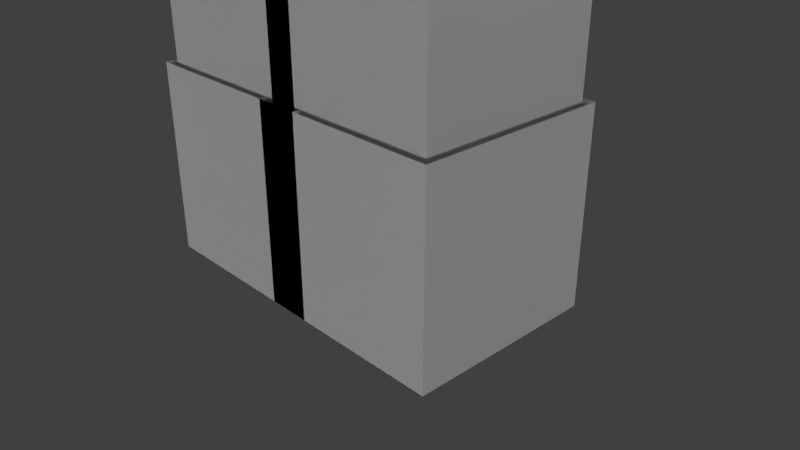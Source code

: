# Source: CharacterCubic.blend  (saved by Blender 2.79.0; exported with 4.5.12 LTS)
import bpy
from mathutils import Matrix  # noqa: F401  (used for matrix-valued properties, if any)

bpy.ops.wm.read_factory_settings(use_empty=True)
scene = bpy.context.scene
scene.name = 'Scene'

# ---- collections
col_collection_1 = bpy.data.collections.new('Collection 1'); scene.collection.children.link(col_collection_1)

# ---- materials (node trees are filled in below, after node groups)
mat_x32 = bpy.data.materials.new('x32')
mat_x32.alpha_threshold = 0.0
mat_x32.use_transparent_shadow = False
mat_x32.roughness = 0.5
mat_x32.specular_intensity = 0.0
mat_x64 = bpy.data.materials.new('x64')
mat_x64.alpha_threshold = 0.0
mat_x64.use_transparent_shadow = False
mat_x64.roughness = 0.5
mat_x64.specular_intensity = 0.0
mat_helmet = bpy.data.materials.new('Helmet')
mat_helmet.alpha_threshold = 0.0
mat_helmet.use_transparent_shadow = False
mat_helmet.roughness = 0.5
mat_helmet.specular_intensity = 0.0
mat_chestplate = bpy.data.materials.new('Chestplate')
mat_chestplate.alpha_threshold = 0.0
mat_chestplate.use_transparent_shadow = False
mat_chestplate.roughness = 0.5
mat_chestplate.specular_intensity = 0.0
mat_leggings = bpy.data.materials.new('Leggings')
mat_leggings.alpha_threshold = 0.0
mat_leggings.use_transparent_shadow = False
mat_leggings.roughness = 0.5
mat_leggings.specular_intensity = 0.0
mat_boots = bpy.data.materials.new('Boots')
mat_boots.alpha_threshold = 0.0
mat_boots.use_transparent_shadow = False
mat_boots.roughness = 0.5
mat_boots.specular_intensity = 0.0
mat_shieldright = bpy.data.materials.new('ShieldRight')
mat_shieldright.alpha_threshold = 0.0
mat_shieldright.use_transparent_shadow = False
mat_shieldright.roughness = 0.5
mat_shieldright.specular_intensity = 0.0
mat_shieldleft = bpy.data.materials.new('ShieldLeft')
mat_shieldleft.alpha_threshold = 0.0
mat_shieldleft.use_transparent_shadow = False
mat_shieldleft.roughness = 0.5
mat_shieldleft.specular_intensity = 0.0

# ---- material node trees

# ---- world
world_world = bpy.data.worlds.new('World'); scene.world = world_world
world_world.color = (0.05088, 0.05088, 0.05088)
world_world.use_sun_shadow = False
world_world.sun_shadow_jitter_overblur = 0.0
world_world.cycles.sampling_method = 'MANUAL'

# ---- cameras
cam_camera = bpy.data.cameras.new('Camera')
cam_camera.clip_end = 100.0
cam_camera.lens = 35.0
cam_camera.sensor_width = 32.0
cam_camera.sensor_height = 18.0
cam_camera.ortho_scale = 7.314
cam_camera.dof.focus_distance = 0.0
cam_camera.dof.aperture_fstop = 128.0

# ---- lights
light_lamp_005 = bpy.data.lights.new('Lamp.005', 'SUN')
light_lamp_005.transmission_factor = 0.0
light_lamp_005.cutoff_distance = 30.0
light_lamp_005.angle = 0.1993
light_lamp_005.energy = 0.62
light_lamp_005.shadow_buffer_clip_start = 1.001
light_lamp_005.shadow_soft_size = 0.1
light_lamp_005.shadow_cascade_max_distance = 1000.0
light_lamp_004 = bpy.data.lights.new('Lamp.004', 'SUN')
light_lamp_004.transmission_factor = 0.0
light_lamp_004.cutoff_distance = 30.0
light_lamp_004.angle = 0.1993
light_lamp_004.energy = 0.76
light_lamp_004.shadow_buffer_clip_start = 1.001
light_lamp_004.shadow_soft_size = 0.1
light_lamp_004.shadow_cascade_max_distance = 1000.0
light_lamp_003 = bpy.data.lights.new('Lamp.003', 'SUN')
light_lamp_003.transmission_factor = 0.0
light_lamp_003.cutoff_distance = 30.0
light_lamp_003.angle = 0.1993
light_lamp_003.energy = 0.46
light_lamp_003.shadow_buffer_clip_start = 1.001
light_lamp_003.shadow_soft_size = 0.1
light_lamp_003.shadow_cascade_max_distance = 1000.0
light_lamp_002 = bpy.data.lights.new('Lamp.002', 'SUN')
light_lamp_002.transmission_factor = 0.0
light_lamp_002.cutoff_distance = 30.0
light_lamp_002.angle = 0.1993
light_lamp_002.energy = 0.49
light_lamp_002.shadow_buffer_clip_start = 1.001
light_lamp_002.shadow_soft_size = 0.1
light_lamp_002.shadow_cascade_max_distance = 1000.0
light_lamp_001 = bpy.data.lights.new('Lamp.001', 'SUN')
light_lamp_001.transmission_factor = 0.0
light_lamp_001.cutoff_distance = 30.0
light_lamp_001.angle = 0.1993
light_lamp_001.energy = 1.0
light_lamp_001.shadow_buffer_clip_start = 1.001
light_lamp_001.shadow_soft_size = 0.1
light_lamp_001.shadow_cascade_max_distance = 1000.0
light_lamp = bpy.data.lights.new('Lamp', 'SUN')
light_lamp.transmission_factor = 0.0
light_lamp.cutoff_distance = 30.0
light_lamp.angle = 0.1993
light_lamp.energy = 1.0
light_lamp.shadow_buffer_clip_start = 1.001
light_lamp.shadow_soft_size = 0.1
light_lamp.shadow_cascade_max_distance = 1000.0

# ---- meshes
me_cube_001 = bpy.data.meshes.new('Cube.001')
me_cube_001.from_pydata([(-2.0, -1.0, 0.0), (-2.0, -1.0, 6.0), (-2.0, 1.0, 0.0), (-2.0, 1.0, 6.0), (0.0, -1.0, 0.0), (0.0, -1.0, 6.0), (0.0, 1.0, 0.0), (0.0, 1.0, 6.0), (0.0, -1.0, 0.0), (0.0, -1.0, 6.0), (0.0, 1.0, 0.0), (0.0, 1.0, 6.0), (2.0, -1.0, 0.0), (2.0, -1.0, 6.0), (2.0, 1.0, 0.0), (2.0, 1.0, 6.0), (-2.0, -1.0, 6.0), (-2.0, -1.0, 12.0), (-2.0, 1.0, 6.0), (-2.0, 1.0, 12.0), (2.0, -1.0, 6.0), (2.0, -1.0, 12.0), (2.0, 1.0, 6.0), (2.0, 1.0, 12.0), (2.0, -1.0, 6.0), (2.0, -1.0, 12.0), (2.0, 1.0, 6.0), (2.0, 1.0, 12.0), (4.0, -1.0, 6.0), (4.0, -1.0, 12.0), (4.0, 1.0, 6.0), (4.0, 1.0, 12.0), (2.0, 2.0, 16.0), (2.0, 2.0, 12.0), (2.0, -2.0, 16.0), (2.0, -2.0, 12.0), (-2.0, 2.0, 16.0), (-2.0, 2.0, 12.0), (-2.0, -2.0, 16.0), (-2.0, -2.0, 12.0), (-4.0, -1.0, 6.0), (-4.0, -1.0, 12.0), (-4.0, 1.0, 6.0), (-4.0, 1.0, 12.0), (-2.0, -1.0, 6.0), (-2.0, -1.0, 12.0), (-2.0, 1.0, 6.0), (-2.0, 1.0, 12.0), (-2.1, -1.1, -0.1), (-2.1, -1.1, 6.1), (-2.1, 1.1, -0.1), (-2.1, 1.1, 6.1), (0.1, -1.1, -0.1), (0.1, -1.1, 6.1), (0.1, 1.1, -0.1), (0.1, 1.1, 6.1), (-0.1, -1.1, -0.1), (-0.1, -1.1, 6.1), (-0.1, 1.1, -0.1), (-0.1, 1.1, 6.1), (2.1, -1.1, -0.1), (2.1, -1.1, 6.1), (2.1, 1.1, -0.1), (2.1, 1.1, 6.1), (1.9, -1.1, 5.9), (1.9, -1.1, 12.1), (1.9, 1.1, 5.9), (1.9, 1.1, 12.1), (4.1, -1.1, 5.9), (4.1, -1.1, 12.1), (4.1, 1.1, 5.9), (4.1, 1.1, 12.1), (-4.1, -1.1, 5.9), (-4.1, -1.1, 12.1), (-4.1, 1.1, 5.9), (-4.1, 1.1, 12.1), (-1.9, -1.1, 5.9), (-1.9, -1.1, 12.1), (-1.9, 1.1, 5.9), (-1.9, 1.1, 12.1), (-2.1, -1.1, 5.9), (-2.1, -1.1, 12.1), (-2.1, 1.1, 5.9), (-2.1, 1.1, 12.1), (2.1, -1.1, 5.9), (2.1, -1.1, 12.1), (2.1, 1.1, 5.9), (2.1, 1.1, 12.1), (2.1, 2.1, 16.1), (2.1, 2.1, 11.9), (2.1, -2.1, 16.1), (2.1, -2.1, 11.9), (-2.1, 2.1, 16.1), (-2.1, 2.1, 11.9), (-2.1, -2.1, 16.1), (-2.1, -2.1, 11.9), (2.0, -1.0, 8.0), (2.0, -1.0, 10.0), (2.0, 1.0, 10.0), (2.0, 1.0, 8.0), (4.0, 1.0, 10.0), (4.0, 1.0, 8.0), (4.0, -1.0, 10.0), (4.0, -1.0, 8.0), (-2.0, -1.0, 9.0), (-2.0, 1.0, 9.0), (2.0, 1.0, 9.0), (2.0, -1.0, 9.0), (-4.0, -1.0, 8.0), (-4.0, -1.0, 10.0), (-4.0, 1.0, 10.0), (-4.0, 1.0, 8.0), (-2.0, 1.0, 10.0), (-2.0, 1.0, 8.0), (-2.0, -1.0, 10.0), (-2.0, -1.0, 8.0), (2.0, -1.0, 9.0), (2.0, 1.0, 9.0), (4.0, 1.0, 9.0), (4.0, -1.0, 9.0), (-4.0, -1.0, 9.0), (-4.0, 1.0, 9.0), (-2.0, 1.0, 9.0), (-2.0, -1.0, 9.0), (0.0, -1.0, 2.0), (0.0, -1.0, 4.0), (0.0, 1.0, 4.0), (0.0, 1.0, 2.0), (2.0, 1.0, 4.0), (2.0, 1.0, 2.0), (2.0, -1.0, 4.0), (2.0, -1.0, 2.0), (0.0, -1.0, 3.0), (0.0, 1.0, 3.0), (2.0, 1.0, 3.0), (2.0, -1.0, 3.0), (-2.0, -1.0, 2.0), (-2.0, -1.0, 4.0), (-2.0, 1.0, 4.0), (-2.0, 1.0, 2.0), (0.0, 1.0, 4.0), (0.0, 1.0, 2.0), (0.0, -1.0, 4.0), (0.0, -1.0, 2.0), (-2.0, -1.0, 3.0), (-2.0, 1.0, 3.0), (0.0, 1.0, 3.0), (0.0, -1.0, 3.0), (0.0, -1.0, 3.0), (0.0, 1.0, 3.0), (-2.0, 1.0, 3.0), (-2.0, -1.0, 3.0), (0.0, -1.0, 2.0), (0.0, -1.0, 4.0), (0.0, 1.0, 2.0), (0.0, 1.0, 4.0), (0.0, -1.0, 0.0), (0.0, -1.0, 6.0), (0.0, 1.0, 0.0), (0.0, 1.0, 6.0), (2.0, -1.0, 0.0), (2.0, -1.0, 6.0), (2.0, 1.0, 0.0), (2.0, 1.0, 6.0), (-2.0, -1.0, 6.0), (-2.0, -1.0, 12.0), (-2.0, 1.0, 6.0), (-2.0, 1.0, 12.0), (2.0, -1.0, 6.0), (2.0, -1.0, 12.0), (2.0, 1.0, 6.0), (2.0, 1.0, 12.0), (2.0, -1.0, 6.0), (2.0, -1.0, 12.0), (2.0, 1.0, 6.0), (2.0, 1.0, 12.0), (4.0, -1.0, 6.0), (4.0, -1.0, 12.0), (4.0, 1.0, 6.0), (4.0, 1.0, 12.0), (2.0, 2.0, 16.0), (2.0, 2.0, 12.0), (2.0, -2.0, 16.0), (2.0, -2.0, 12.0), (-2.0, 2.0, 16.0), (-2.0, 2.0, 12.0), (-2.0, -2.0, 16.0), (-2.0, -2.0, 12.0), (-4.0, -1.0, 6.0), (-4.0, -1.0, 12.0), (-4.0, 1.0, 6.0), (-4.0, 1.0, 12.0), (-2.0, -1.0, 6.0), (-2.0, -1.0, 12.0), (-2.0, 1.0, 6.0), (-2.0, 1.0, 12.0), (2.1, 2.1, 16.1), (2.1, 2.1, 11.9), (2.1, -2.1, 16.1), (2.1, -2.1, 11.9), (-2.1, 2.1, 16.1), (-2.1, 2.1, 11.9), (-2.1, -2.1, 16.1), (-2.1, -2.1, 11.9), (2.0, -1.0, 8.0), (2.0, -1.0, 10.0), (2.0, 1.0, 10.0), (2.0, 1.0, 8.0), (4.0, 1.0, 10.0), (4.0, 1.0, 8.0), (4.0, -1.0, 10.0), (4.0, -1.0, 8.0), (-2.0, -1.0, 9.0), (-2.0, 1.0, 9.0), (2.0, 1.0, 9.0), (2.0, -1.0, 9.0), (-4.0, -1.0, 8.0), (-4.0, -1.0, 10.0), (-4.0, 1.0, 10.0), (-4.0, 1.0, 8.0), (-2.0, 1.0, 10.0), (-2.0, 1.0, 8.0), (-2.0, -1.0, 10.0), (-2.0, -1.0, 8.0), (2.0, -1.0, 9.0), (2.0, 1.0, 9.0), (4.0, 1.0, 9.0), (4.0, -1.0, 9.0), (-4.0, -1.0, 9.0), (-4.0, 1.0, 9.0), (-2.0, 1.0, 9.0), (-2.0, -1.0, 9.0), (0.0, -1.0, 2.0), (0.0, -1.0, 4.0), (0.0, 1.0, 4.0), (0.0, 1.0, 2.0), (2.0, 1.0, 4.0), (2.0, 1.0, 2.0), (2.0, -1.0, 4.0), (2.0, -1.0, 2.0), (0.0, -1.0, 3.0), (0.0, 1.0, 3.0), (2.0, 1.0, 3.0), (2.0, -1.0, 3.0), (-2.0, 1.0, 2.0), (-2.0, 1.0, 4.0), (-2.0, -1.0, 4.0), (-2.0, -1.0, 2.0), (0.0, 1.0, 6.0), (0.0, 1.0, 0.0), (0.0, -1.0, 6.0), (0.0, -1.0, 0.0), (-2.0, 1.0, 6.0), (-2.0, 1.0, 0.0), (-2.0, -1.0, 6.0), (-2.0, -1.0, 0.0), (0.2, 1.2, 6.2), (0.2, 1.2, -0.2), (0.2, -1.2, 6.2), (0.2, -1.2, -0.2), (-2.2, 1.2, 6.2), (-2.2, 1.2, -0.2), (-2.2, -1.2, 6.2), (-2.2, -1.2, -0.2), (-0.2, -1.2, -0.2), (-0.2, -1.2, 6.2), (-0.2, 1.2, -0.2), (-0.2, 1.2, 6.2), (2.2, -1.2, -0.2), (2.2, -1.2, 6.2), (2.2, 1.2, -0.2), (2.2, 1.2, 6.2), (1.8, -1.2, 5.8), (1.8, -1.2, 12.2), (1.8, 1.2, 5.8), (1.8, 1.2, 12.2), (4.2, -1.2, 5.8), (4.2, -1.2, 12.2), (4.2, 1.2, 5.8), (4.2, 1.2, 12.2), (-1.8, 1.2, 12.2), (-1.8, 1.2, 5.8), (-1.8, -1.2, 12.2), (-1.8, -1.2, 5.8), (-4.2, 1.2, 12.2), (-4.2, 1.2, 5.8), (-4.2, -1.2, 12.2), (-4.2, -1.2, 5.8), (-2.2, -1.2, 5.8), (-2.2, -1.2, 12.2), (-2.2, 1.2, 5.8), (-2.2, 1.2, 12.2), (2.2, -1.2, 5.8), (2.2, -1.2, 12.2), (2.2, 1.2, 5.8), (2.2, 1.2, 12.2), (2.2, 2.2, 16.2), (2.2, 2.2, 11.8), (2.2, -2.2, 16.2), (2.2, -2.2, 11.8), (-2.2, 2.2, 16.2), (-2.2, 2.2, 11.8), (-2.2, -2.2, 16.2), (-2.2, -2.2, 11.8), (-2.1, -1.1, 9.0), (-2.1, 1.1, 9.0), (2.1, 1.1, 9.0), (2.1, -1.1, 9.0), (-2.2, -1.2, 9.0), (-2.2, 1.2, 9.0), (2.2, 1.2, 9.0), (2.2, -1.2, 9.0), (-4.1, -1.1, 7.967), (-4.1, -1.1, 10.03), (-4.1, 1.1, 10.03), (-4.1, 1.1, 7.967), (-1.9, 1.1, 10.03), (-1.9, 1.1, 7.967), (-1.9, -1.1, 10.03), (-1.9, -1.1, 7.967), (-4.1, -1.1, 9.0), (-4.1, 1.1, 9.0), (-1.9, 1.1, 9.0), (-1.9, -1.1, 9.0), (1.9, -1.1, 7.967), (1.9, -1.1, 10.03), (1.9, 1.1, 10.03), (1.9, 1.1, 7.967), (4.1, 1.1, 10.03), (4.1, 1.1, 7.967), (4.1, -1.1, 10.03), (4.1, -1.1, 7.967), (1.9, -1.1, 9.0), (1.9, 1.1, 9.0), (4.1, 1.1, 9.0), (4.1, -1.1, 9.0), (-2.1, -1.1, 1.967), (-2.1, -1.1, 4.033), (-2.1, 1.1, 4.033), (-2.1, 1.1, 1.967), (0.1, 1.1, 4.033), (0.1, 1.1, 1.967), (0.1, -1.1, 4.033), (0.1, -1.1, 1.967), (-2.1, -1.1, 3.0), (-2.1, 1.1, 3.0), (0.1, 1.1, 3.0), (0.1, -1.1, 3.0), (-0.1, -1.1, 1.967), (-0.1, -1.1, 4.033), (-0.1, 1.1, 4.033), (-0.1, 1.1, 1.967), (2.1, 1.1, 4.033), (2.1, 1.1, 1.967), (2.1, -1.1, 4.033), (2.1, -1.1, 1.967), (-0.1, -1.1, 3.0), (-0.1, 1.1, 3.0), (2.1, 1.1, 3.0), (2.1, -1.1, 3.0), (-1.8, -1.2, 10.07), (-1.8, -1.2, 7.933), (-1.8, 1.2, 10.07), (-1.8, 1.2, 7.933), (-4.2, 1.2, 10.07), (-4.2, 1.2, 7.933), (-4.2, -1.2, 7.933), (-4.2, -1.2, 10.07), (-1.8, -1.2, 9.0), (-1.8, 1.2, 9.0), (-4.2, 1.2, 9.0), (-4.2, -1.2, 9.0), (1.8, -1.2, 7.933), (1.8, -1.2, 10.07), (1.8, 1.2, 10.07), (1.8, 1.2, 7.933), (4.2, 1.2, 10.07), (4.2, 1.2, 7.933), (4.2, -1.2, 10.07), (4.2, -1.2, 7.933), (1.8, -1.2, 9.0), (1.8, 1.2, 9.0), (4.2, 1.2, 9.0), (4.2, -1.2, 9.0), (-0.2, -1.2, 1.933), (-0.2, -1.2, 4.067), (-0.2, 1.2, 4.067), (-0.2, 1.2, 1.933), (2.2, 1.2, 4.067), (2.2, 1.2, 1.933), (2.2, -1.2, 4.067), (2.2, -1.2, 1.933), (0.2, -1.2, 4.067), (0.2, -1.2, 1.933), (0.2, 1.2, 4.067), (0.2, 1.2, 1.933), (-2.2, 1.2, 4.067), (-2.2, 1.2, 1.933), (-2.2, -1.2, 1.933), (-2.2, -1.2, 4.067), (0.2, -1.2, 3.0), (0.2, 1.2, 3.0), (-2.2, 1.2, 3.0), (-2.2, -1.2, 3.0), (-0.2, -1.2, 3.0), (-0.2, 1.2, 3.0), (2.2, 1.2, 3.0), (2.2, -1.2, 3.0), (0.3, 1.3, -0.3), (0.3, -1.3, -0.3), (-2.3, 1.3, -0.3), (-2.3, -1.3, -0.3), (-0.3, -1.3, -0.3), (-0.3, 1.3, -0.3), (2.3, -1.3, -0.3), (2.3, 1.3, -0.3), (-0.3, -1.3, 2.3), (-0.3, 1.3, 2.3), (2.3, 1.3, 2.3), (2.3, -1.3, 2.3), (0.3, -1.3, 2.3), (0.3, 1.3, 2.3), (-2.3, 1.3, 2.3), (-2.3, -1.3, 2.3)], [], [(137, 1, 3, 138), (138, 3, 7, 140), (140, 7, 5, 142), (142, 5, 1, 137), (2, 6, 4, 0), (7, 3, 1, 5), (125, 9, 11, 126), (126, 11, 15, 128), (128, 15, 13, 130), (130, 13, 9, 125), (10, 14, 12, 8), (15, 11, 9, 13), (104, 17, 19, 105), (105, 19, 23, 106), (106, 23, 21, 107), (107, 21, 17, 104), (18, 22, 20, 16), (23, 19, 17, 21), (97, 25, 27, 98), (98, 27, 31, 100), (100, 31, 29, 102), (102, 29, 25, 97), (26, 30, 28, 24), (31, 27, 25, 29), (32, 36, 38, 34), (37, 33, 35, 39), (35, 34, 38, 39), (33, 32, 34, 35), (37, 36, 32, 33), (39, 38, 36, 37), (109, 41, 43, 110), (110, 43, 47, 112), (112, 47, 45, 114), (114, 45, 41, 109), (42, 46, 44, 40), (47, 43, 41, 45), (337, 49, 51, 338), (338, 51, 55, 340), (340, 55, 53, 342), (342, 53, 49, 337), (50, 54, 52, 48), (55, 51, 49, 53), (349, 57, 59, 350), (350, 59, 63, 352), (352, 63, 61, 354), (354, 61, 57, 349), (58, 62, 60, 56), (63, 59, 57, 61), (325, 65, 67, 326), (326, 67, 71, 328), (328, 71, 69, 330), (330, 69, 65, 325), (66, 70, 68, 64), (71, 67, 65, 69), (313, 73, 75, 314), (314, 75, 79, 316), (316, 79, 77, 318), (318, 77, 73, 313), (74, 78, 76, 72), (79, 75, 73, 77), (304, 81, 83, 305), (305, 83, 87, 306), (306, 87, 85, 307), (307, 85, 81, 304), (82, 86, 84, 80), (87, 83, 81, 85), (88, 92, 94, 90), (93, 89, 91, 95), (91, 90, 94, 95), (89, 88, 90, 91), (93, 92, 88, 89), (95, 94, 92, 93), (28, 103, 96, 24), (119, 102, 97, 116), (30, 101, 103, 28), (118, 100, 102, 119), (26, 99, 101, 30), (117, 98, 100, 118), (24, 96, 99, 26), (116, 97, 98, 117), (20, 107, 104, 16), (22, 106, 107, 20), (18, 105, 106, 22), (16, 104, 105, 18), (44, 115, 108, 40), (123, 114, 109, 120), (46, 113, 115, 44), (122, 112, 114, 123), (42, 111, 113, 46), (121, 110, 112, 122), (40, 108, 111, 42), (120, 109, 110, 121), (96, 116, 117, 99), (99, 117, 118, 101), (101, 118, 119, 103), (103, 119, 116, 96), (108, 120, 121, 111), (111, 121, 122, 113), (113, 122, 123, 115), (115, 123, 120, 108), (12, 131, 124, 8), (135, 130, 125, 132), (14, 129, 131, 12), (134, 128, 130, 135), (10, 127, 129, 14), (133, 126, 128, 134), (8, 124, 127, 10), (132, 125, 126, 133), (124, 132, 133, 127), (127, 133, 134, 129), (129, 134, 135, 131), (131, 135, 132, 124), (4, 143, 136, 0), (147, 142, 137, 144), (6, 141, 143, 4), (146, 140, 142, 147), (2, 139, 141, 6), (145, 138, 140, 146), (0, 136, 139, 2), (144, 137, 138, 145), (136, 144, 145, 139), (139, 145, 146, 141), (141, 146, 147, 143), (143, 147, 144, 136), (152, 148, 151, 247), (154, 149, 148, 152), (244, 150, 149, 154), (247, 151, 150, 244), (151, 246, 245, 150), (255, 247, 244, 253), (233, 157, 159, 234), (234, 159, 163, 236), (236, 163, 161, 238), (238, 161, 157, 233), (158, 162, 160, 156), (163, 159, 157, 161), (212, 165, 167, 213), (213, 167, 171, 214), (214, 171, 169, 215), (215, 169, 165, 212), (166, 170, 168, 164), (171, 167, 165, 169), (205, 173, 175, 206), (206, 175, 179, 208), (208, 179, 177, 210), (210, 177, 173, 205), (174, 178, 176, 172), (179, 175, 173, 177), (180, 184, 186, 182), (185, 181, 183, 187), (183, 182, 186, 187), (181, 180, 182, 183), (185, 184, 180, 181), (187, 186, 184, 185), (217, 189, 191, 218), (218, 191, 195, 220), (220, 195, 193, 222), (222, 193, 189, 217), (190, 194, 192, 188), (195, 191, 189, 193), (196, 200, 202, 198), (201, 197, 199, 203), (199, 198, 202, 203), (197, 196, 198, 199), (201, 200, 196, 197), (203, 202, 200, 201), (176, 211, 204, 172), (227, 210, 205, 224), (178, 209, 211, 176), (226, 208, 210, 227), (174, 207, 209, 178), (225, 206, 208, 226), (172, 204, 207, 174), (224, 205, 206, 225), (168, 215, 212, 164), (170, 214, 215, 168), (166, 213, 214, 170), (164, 212, 213, 166), (192, 223, 216, 188), (231, 222, 217, 228), (194, 221, 223, 192), (230, 220, 222, 231), (190, 219, 221, 194), (229, 218, 220, 230), (188, 216, 219, 190), (228, 217, 218, 229), (204, 224, 225, 207), (207, 225, 226, 209), (209, 226, 227, 211), (211, 227, 224, 204), (216, 228, 229, 219), (219, 229, 230, 221), (221, 230, 231, 223), (223, 231, 228, 216), (160, 239, 232, 156), (243, 238, 233, 240), (162, 237, 239, 160), (242, 236, 238, 243), (158, 235, 237, 162), (241, 234, 236, 242), (156, 232, 235, 158), (240, 233, 234, 241), (232, 240, 241, 235), (235, 241, 242, 237), (237, 242, 243, 239), (239, 243, 240, 232), (150, 245, 155, 149), (253, 244, 154, 249), (149, 155, 153, 148), (249, 154, 152, 251), (148, 153, 246, 151), (251, 152, 247, 255), (248, 252, 254, 250), (253, 249, 251, 255), (153, 250, 254, 246), (155, 248, 250, 153), (245, 252, 248, 155), (246, 254, 252, 245), (256, 260, 262, 258), (261, 257, 259, 263), (392, 258, 262, 399), (394, 256, 258, 392), (396, 260, 256, 394), (399, 262, 260, 396), (385, 265, 267, 386), (386, 267, 271, 388), (388, 271, 269, 390), (390, 269, 265, 385), (266, 270, 268, 264), (271, 267, 265, 269), (373, 273, 275, 374), (374, 275, 279, 376), (376, 279, 277, 378), (378, 277, 273, 373), (274, 278, 276, 272), (279, 275, 273, 277), (280, 284, 286, 282), (285, 281, 283, 287), (360, 282, 286, 367), (362, 280, 282, 360), (364, 284, 280, 362), (367, 286, 284, 364), (308, 289, 291, 309), (309, 291, 295, 310), (310, 295, 293, 311), (311, 293, 289, 308), (290, 294, 292, 288), (295, 291, 289, 293), (296, 300, 302, 298), (301, 297, 299, 303), (299, 298, 302, 303), (297, 296, 298, 299), (301, 300, 296, 297), (303, 302, 300, 301), (84, 307, 304, 80), (86, 306, 307, 84), (82, 305, 306, 86), (80, 304, 305, 82), (292, 311, 308, 288), (294, 310, 311, 292), (290, 309, 310, 294), (288, 308, 309, 290), (76, 319, 312, 72), (323, 318, 313, 320), (78, 317, 319, 76), (322, 316, 318, 323), (74, 315, 317, 78), (321, 314, 316, 322), (72, 312, 315, 74), (320, 313, 314, 321), (312, 320, 321, 315), (315, 321, 322, 317), (317, 322, 323, 319), (319, 323, 320, 312), (68, 331, 324, 64), (335, 330, 325, 332), (70, 329, 331, 68), (334, 328, 330, 335), (66, 327, 329, 70), (333, 326, 328, 334), (64, 324, 327, 66), (332, 325, 326, 333), (324, 332, 333, 327), (327, 333, 334, 329), (329, 334, 335, 331), (331, 335, 332, 324), (52, 343, 336, 48), (347, 342, 337, 344), (54, 341, 343, 52), (346, 340, 342, 347), (50, 339, 341, 54), (345, 338, 340, 346), (48, 336, 339, 50), (344, 337, 338, 345), (336, 344, 345, 339), (339, 345, 346, 341), (341, 346, 347, 343), (343, 347, 344, 336), (60, 355, 348, 56), (359, 354, 349, 356), (62, 353, 355, 60), (358, 352, 354, 359), (58, 351, 353, 62), (357, 350, 352, 358), (56, 348, 351, 58), (356, 349, 350, 357), (348, 356, 357, 351), (351, 357, 358, 353), (353, 358, 359, 355), (355, 359, 356, 348), (287, 366, 365, 285), (371, 367, 364, 370), (285, 365, 363, 281), (370, 364, 362, 369), (281, 363, 361, 283), (369, 362, 360, 368), (283, 361, 366, 287), (368, 360, 367, 371), (361, 368, 371, 366), (363, 369, 368, 361), (365, 370, 369, 363), (366, 371, 370, 365), (276, 379, 372, 272), (383, 378, 373, 380), (278, 377, 379, 276), (382, 376, 378, 383), (274, 375, 377, 278), (381, 374, 376, 382), (272, 372, 375, 274), (380, 373, 374, 381), (372, 380, 381, 375), (375, 381, 382, 377), (377, 382, 383, 379), (379, 383, 380, 372), (268, 391, 384, 264), (407, 390, 385, 404), (270, 389, 391, 268), (406, 388, 390, 407), (266, 387, 389, 270), (405, 386, 388, 406), (264, 384, 387, 266), (404, 385, 386, 405), (263, 398, 397, 261), (403, 399, 396, 402), (261, 397, 395, 257), (402, 396, 394, 401), (257, 395, 393, 259), (401, 394, 392, 400), (259, 393, 398, 263), (400, 392, 399, 403), (393, 400, 403, 398), (395, 401, 400, 393), (397, 402, 401, 395), (398, 403, 402, 397), (384, 404, 405, 387), (387, 405, 406, 389), (389, 406, 407, 391), (391, 407, 404, 384), (410, 408, 409, 411), (413, 415, 414, 412), (414, 419, 416, 412), (415, 418, 419, 414), (413, 417, 418, 415), (412, 416, 417, 413), (411, 423, 422, 410), (410, 422, 421, 408), (408, 421, 420, 409), (409, 420, 423, 411)])
me_cube_001.polygons.foreach_set('material_index', [1, 1, 1, 1, 1, 1, 1, 1, 1, 1, 1, 1, 1, 1, 1, 1, 1, 1, 1, 1, 1, 1, 1, 1, 1, 1, 1, 1, 1, 1, 1, 1, 1, 1, 1, 1, 1, 1, 1, 1, 1, 1, 1, 1, 1, 1, 1, 1, 1, 1, 1, 1, 1, 1, 1, 1, 1, 1, 1, 1, 1, 1, 1, 1, 1, 1, 1, 1, 1, 1, 1, 1, 1, 1, 1, 1, 1, 1, 1, 1, 1, 1, 1, 1, 1, 1, 1, 1, 1, 1, 1, 1, 1, 1, 1, 1, 1, 1, 1, 1, 1, 1, 1, 1, 1, 1, 1, 1, 1, 1, 1, 1, 1, 1, 1, 1, 1, 1, 1, 1, 1, 1, 1, 1, 0, 0, 0, 0, 0, 0, 0, 0, 0, 0, 0, 0, 0, 0, 0, 0, 0, 0, 0, 0, 0, 0, 0, 0, 0, 0, 0, 0, 0, 0, 0, 0, 0, 0, 0, 0, 0, 0, 0, 0, 0, 0, 0, 0, 0, 0, 0, 0, 0, 0, 0, 0, 0, 0, 0, 0, 0, 0, 0, 0, 0, 0, 0, 0, 0, 0, 0, 0, 0, 0, 0, 0, 0, 0, 0, 0, 0, 0, 0, 0, 0, 0, 0, 0, 0, 0, 0, 0, 0, 0, 0, 0, 0, 0, 4, 4, 4, 4, 4, 4, 4, 4, 4, 4, 4, 4, 3, 3, 3, 3, 3, 3, 3, 3, 3, 3, 3, 3, 3, 3, 3, 3, 3, 3, 2, 2, 2, 2, 2, 2, 1, 1, 1, 1, 3, 3, 3, 3, 1, 1, 1, 1, 1, 1, 1, 1, 1, 1, 1, 1, 1, 1, 1, 1, 1, 1, 1, 1, 1, 1, 1, 1, 1, 1, 1, 1, 1, 1, 1, 1, 1, 1, 1, 1, 1, 1, 1, 1, 1, 1, 1, 1, 1, 1, 1, 1, 3, 3, 3, 3, 3, 3, 3, 3, 3, 3, 3, 3, 3, 3, 3, 3, 3, 3, 3, 3, 3, 3, 3, 3, 4, 4, 4, 4, 4, 4, 4, 4, 4, 4, 4, 4, 4, 4, 4, 4, 4, 4, 4, 4, 4, 4, 4, 4, 5, 5, 5, 5, 5, 5, 5, 5, 5, 5])
_uv = me_cube_001.uv_layers.new(name='UVMap')
_uv.uv.foreach_set('vector', [0.4375, 0.125, 0.4375, 0.1875, 0.375, 0.1875, 0.375, 0.125, 0.375, 0.125, 0.375, 0.1875, 0.3125, 0.1875, 0.3125, 0.125, 0.3125, 0.125, 0.3125, 0.1875, 0.25, 0.1875, 0.25, 0.125, 0.5, 0.125, 0.5, 0.1875, 0.4375, 0.1875, 0.4375, 0.125, 0.4375, 0.25, 0.375, 0.25, 0.375, 0.1875, 0.4375, 0.1875, 0.3125, 0.1875, 0.375, 0.1875, 0.375, 0.25, 0.3125, 0.25, 0.1875, 0.625, 0.1875, 0.6875, 0.125, 0.6875, 0.125, 0.625, 0.125, 0.625, 0.125, 0.6875, 0.0625, 0.6875, 0.0625, 0.625, 0.0625, 0.625, 0.0625, 0.6875, 0.0, 0.6875, 0.0, 0.625, 0.25, 0.625, 0.25, 0.6875, 0.1875, 0.6875, 0.1875, 0.625, 0.1875, 0.75, 0.125, 0.75, 0.125, 0.6875, 0.1875, 0.6875, 0.0625, 0.6875, 0.125, 0.6875, 0.125, 0.75, 0.0625, 0.75, 0.5, 0.5938, 0.5, 0.6875, 0.4375, 0.6875, 0.4375, 0.5938, 0.4375, 0.5938, 0.4375, 0.6875, 0.3125, 0.6875, 0.3125, 0.5938, 0.3125, 0.5938, 0.3125, 0.6875, 0.25, 0.6875, 0.25, 0.5938, 0.625, 0.5938, 0.625, 0.6875, 0.5, 0.6875, 0.5, 0.5938, 0.4375, 0.6875, 0.5625, 0.6875, 0.5625, 0.75, 0.4375, 0.75, 0.3125, 0.6875, 0.4375, 0.6875, 0.4375, 0.75, 0.3125, 0.75, 0.8125, 0.625, 0.8125, 0.6875, 0.75, 0.6875, 0.75, 0.625, 0.75, 0.625, 0.75, 0.6875, 0.6875, 0.6875, 0.6875, 0.625, 0.6875, 0.625, 0.6875, 0.6875, 0.625, 0.6875, 0.625, 0.625, 0.875, 0.625, 0.875, 0.6875, 0.8125, 0.6875, 0.8125, 0.625, 0.75, 0.6875, 0.8125, 0.6875, 0.8125, 0.75, 0.75, 0.75, 0.6875, 0.6875, 0.75, 0.6875, 0.75, 0.75, 0.6875, 0.75, 0.125, 0.875, 0.25, 0.875, 0.25, 1.0, 0.125, 1.0, 0.25, 0.875, 0.375, 0.875, 0.375, 1.0, 0.25, 1.0, 0.5, 0.75, 0.5, 0.875, 0.375, 0.875, 0.375, 0.75, 0.125, 0.75, 0.125, 0.875, 0.0, 0.875, 0.0, 0.75, 0.2475, 0.7525, 0.2475, 0.8725, 0.1275, 0.8725, 0.1275, 0.7525, 0.375, 0.75, 0.375, 0.875, 0.25, 0.875, 0.25, 0.75, 0.6875, 0.125, 0.6875, 0.1875, 0.625, 0.1875, 0.625, 0.125, 0.625, 0.125, 0.625, 0.1875, 0.5625, 0.1875, 0.5625, 0.125, 0.5625, 0.125, 0.5625, 0.1875, 0.5, 0.1875, 0.5, 0.125, 0.75, 0.125, 0.75, 0.1875, 0.6875, 0.1875, 0.6875, 0.125, 0.625, 0.1875, 0.6875, 0.1875, 0.6875, 0.25, 0.625, 0.25, 0.5625, 0.1875, 0.625, 0.1875, 0.625, 0.25, 0.5625, 0.25, 0.1875, 0.125, 0.1875, 0.1875, 0.125, 0.1875, 0.125, 0.125, 0.125, 0.125, 0.125, 0.1875, 0.0625, 0.1875, 0.0625, 0.125, 0.0625, 0.125, 0.0625, 0.1875, 0.0, 0.1875, 0.0, 0.125, 0.25, 0.125, 0.25, 0.1875, 0.1875, 0.1875, 0.1875, 0.125, 0.1875, 0.25, 0.125, 0.25, 0.125, 0.1875, 0.1875, 0.1875, 0.0625, 0.1875, 0.125, 0.1875, 0.125, 0.25, 0.0625, 0.25, 0.1875, 0.375, 0.1875, 0.4375, 0.125, 0.4375, 0.125, 0.375, 0.125, 0.375, 0.125, 0.4375, 0.0625, 0.4375, 0.0625, 0.375, 0.0625, 0.375, 0.0625, 0.4375, 0.0, 0.4375, 0.0, 0.375, 0.25, 0.375, 0.25, 0.4375, 0.1875, 0.4375, 0.1875, 0.375, 0.1875, 0.5, 0.125, 0.5, 0.125, 0.4375, 0.1875, 0.4375, 0.0625, 0.4375, 0.125, 0.4375, 0.125, 0.5, 0.0625, 0.5, 0.8125, 0.375, 0.8125, 0.4375, 0.75, 0.4375, 0.75, 0.375, 0.75, 0.375, 0.75, 0.4375, 0.6875, 0.4375, 0.6875, 0.375, 0.6875, 0.375, 0.6875, 0.4375, 0.625, 0.4375, 0.625, 0.375, 0.875, 0.375, 0.875, 0.4375, 0.8125, 0.4375, 0.8125, 0.375, 0.75, 0.4375, 0.8125, 0.4375, 0.8125, 0.5, 0.75, 0.5, 0.6875, 0.4375, 0.75, 0.4375, 0.75, 0.5, 0.6875, 0.5, 0.9375, 0.125, 0.9375, 0.1875, 0.875, 0.1875, 0.875, 0.125, 0.875, 0.125, 0.875, 0.1875, 0.8125, 0.1875, 0.8125, 0.125, 0.8125, 0.125, 0.8125, 0.1875, 0.75, 0.1875, 0.75, 0.125, 1.0, 0.125, 1.0, 0.1875, 0.9375, 0.1875, 0.9375, 0.125, 0.875, 0.1875, 0.9375, 0.1875, 0.9375, 0.25, 0.875, 0.25, 0.8125, 0.1875, 0.875, 0.1875, 0.875, 0.25, 0.8125, 0.25, 0.5, 0.3438, 0.5, 0.4375, 0.4375, 0.4375, 0.4375, 0.3438, 0.4375, 0.3438, 0.4375, 0.4375, 0.3125, 0.4375, 0.3125, 0.3438, 0.3125, 0.3438, 0.3125, 0.4375, 0.25, 0.4375, 0.25, 0.3438, 0.625, 0.3438, 0.625, 0.4375, 0.5, 0.4375, 0.5, 0.3438, 0.4375, 0.4375, 0.5625, 0.4375, 0.5625, 0.5, 0.4375, 0.5, 0.3125, 0.4375, 0.4375, 0.4375, 0.4375, 0.5, 0.3125, 0.5, 0.625, 0.875, 0.75, 0.875, 0.75, 1.0, 0.625, 1.0, 0.75, 0.875, 0.875, 0.875, 0.875, 1.0, 0.75, 1.0, 1.0, 0.75, 1.0, 0.875, 0.875, 0.875, 0.875, 0.75, 0.625, 0.75, 0.625, 0.875, 0.5, 0.875, 0.5, 0.75, 0.75, 0.75, 0.75, 0.875, 0.625, 0.875, 0.625, 0.75, 0.875, 0.75, 0.875, 0.875, 0.75, 0.875, 0.75, 0.75, 0.875, 0.5, 0.875, 0.5625, 0.8125, 0.5625, 0.8125, 0.5, 0.875, 0.5938, 0.875, 0.625, 0.8125, 0.625, 0.8125, 0.5938, 0.6875, 0.5, 0.6875, 0.5625, 0.625, 0.5625, 0.625, 0.5, 0.6875, 0.5938, 0.6875, 0.625, 0.625, 0.625, 0.625, 0.5938, 0.75, 0.5, 0.75, 0.5625, 0.6875, 0.5625, 0.6875, 0.5, 0.75, 0.5938, 0.75, 0.625, 0.6875, 0.625, 0.6875, 0.5938, 0.8125, 0.5, 0.8125, 0.5625, 0.75, 0.5625, 0.75, 0.5, 0.8125, 0.5938, 0.8125, 0.625, 0.75, 0.625, 0.75, 0.5938, 0.625, 0.5, 0.625, 0.5938, 0.5, 0.5938, 0.5, 0.5, 0.3125, 0.5, 0.3125, 0.5938, 0.25, 0.5938, 0.25, 0.5, 0.4375, 0.5, 0.4375, 0.5938, 0.3125, 0.5938, 0.3125, 0.5, 0.5, 0.5, 0.5, 0.5938, 0.4375, 0.5938, 0.4375, 0.5, 0.75, 0.0, 0.75, 0.0625, 0.6875, 0.0625, 0.6875, 0.0, 0.75, 0.09375, 0.75, 0.125, 0.6875, 0.125, 0.6875, 0.09375, 0.5625, 0.0, 0.5625, 0.0625, 0.5, 0.0625, 0.5, 0.0, 0.5625, 0.09375, 0.5625, 0.125, 0.5, 0.125, 0.5, 0.09375, 0.625, 0.0, 0.625, 0.0625, 0.5625, 0.0625, 0.5625, 0.0, 0.625, 0.09375, 0.625, 0.125, 0.5625, 0.125, 0.5625, 0.09375, 0.6875, 0.0, 0.6875, 0.0625, 0.625, 0.0625, 0.625, 0.0, 0.6875, 0.09375, 0.6875, 0.125, 0.625, 0.125, 0.625, 0.09375, 0.8125, 0.5625, 0.8125, 0.5938, 0.75, 0.5938, 0.75, 0.5625, 0.75, 0.5625, 0.75, 0.5938, 0.6875, 0.5938, 0.6875, 0.5625, 0.6875, 0.5625, 0.6875, 0.5938, 0.625, 0.5938, 0.625, 0.5625, 0.875, 0.5625, 0.875, 0.5938, 0.8125, 0.5938, 0.8125, 0.5625, 0.6875, 0.0625, 0.6875, 0.09375, 0.625, 0.09375, 0.625, 0.0625, 0.625, 0.0625, 0.625, 0.09375, 0.5625, 0.09375, 0.5625, 0.0625, 0.5625, 0.0625, 0.5625, 0.09375, 0.5, 0.09375, 0.5, 0.0625, 0.75, 0.0625, 0.75, 0.09375, 0.6875, 0.09375, 0.6875, 0.0625, 0.25, 0.5, 0.25, 0.5625, 0.1875, 0.5625, 0.1875, 0.5, 0.25, 0.5938, 0.25, 0.625, 0.1875, 0.625, 0.1875, 0.5938, 0.0625, 0.5, 0.0625, 0.5625, 0.0, 0.5625, 0.0, 0.5, 0.0625, 0.5938, 0.0625, 0.625, 0.0, 0.625, 0.0, 0.5938, 0.125, 0.5, 0.125, 0.5625, 0.0625, 0.5625, 0.0625, 0.5, 0.125, 0.5938, 0.125, 0.625, 0.0625, 0.625, 0.0625, 0.5938, 0.1875, 0.5, 0.1875, 0.5625, 0.125, 0.5625, 0.125, 0.5, 0.1875, 0.5938, 0.1875, 0.625, 0.125, 0.625, 0.125, 0.5938, 0.1875, 0.5625, 0.1875, 0.5938, 0.125, 0.5938, 0.125, 0.5625, 0.125, 0.5625, 0.125, 0.5938, 0.0625, 0.5938, 0.0625, 0.5625, 0.0625, 0.5625, 0.0625, 0.5938, 0.0, 0.5938, 0.0, 0.5625, 0.25, 0.5625, 0.25, 0.5938, 0.1875, 0.5938, 0.1875, 0.5625, 0.5, 0.0, 0.5, 0.0625, 0.4375, 0.0625, 0.4375, 0.0, 0.5, 0.09375, 0.5, 0.125, 0.4375, 0.125, 0.4375, 0.09375, 0.3125, 0.0, 0.3125, 0.0625, 0.25, 0.0625, 0.25, 0.0, 0.3125, 0.09375, 0.3125, 0.125, 0.25, 0.125, 0.25, 0.09375, 0.375, 0.0, 0.375, 0.0625, 0.3125, 0.0625, 0.3125, 0.0, 0.375, 0.09375, 0.375, 0.125, 0.3125, 0.125, 0.3125, 0.09375, 0.4375, 0.0, 0.4375, 0.0625, 0.375, 0.0625, 0.375, 0.0, 0.4375, 0.09375, 0.4375, 0.125, 0.375, 0.125, 0.375, 0.09375, 0.4375, 0.0625, 0.4375, 0.09375, 0.375, 0.09375, 0.375, 0.0625, 0.375, 0.0625, 0.375, 0.09375, 0.3125, 0.09375, 0.3125, 0.0625, 0.3125, 0.0625, 0.3125, 0.09375, 0.25, 0.09375, 0.25, 0.0625, 0.5, 0.0625, 0.5, 0.09375, 0.4375, 0.09375, 0.4375, 0.0625, 0.1875, 0.125, 0.1875, 0.1875, 0.25, 0.1875, 0.25, 0.125, 0.125, 0.125, 0.125, 0.1875, 0.1875, 0.1875, 0.1875, 0.125, 0.0625, 0.125, 0.0625, 0.1875, 0.125, 0.1875, 0.125, 0.125, 0.0, 0.125, 0.0, 0.1875, 0.0625, 0.1875, 0.0625, 0.125, 0.0, 0.1875, 0.0, 0.25, 0.0625, 0.25, 0.0625, 0.1875, 0.0, 0.0, 0.0, 0.125, 0.0625, 0.125, 0.0625, 0.0, 0.1875, 0.25, 0.1875, 0.375, 0.125, 0.375, 0.125, 0.25, 0.125, 0.25, 0.125, 0.375, 0.0625, 0.375, 0.0625, 0.25, 0.0625, 0.25, 0.0625, 0.375, 0.0, 0.375, 0.0, 0.25, 0.25, 0.25, 0.25, 0.375, 0.1875, 0.375, 0.1875, 0.25, 0.1875, 0.5, 0.125, 0.5, 0.125, 0.375, 0.1875, 0.375, 0.0625, 0.375, 0.125, 0.375, 0.125, 0.5, 0.0625, 0.5, 0.5, 0.1875, 0.5, 0.375, 0.4375, 0.375, 0.4375, 0.1875, 0.4375, 0.1875, 0.4375, 0.375, 0.3125, 0.375, 0.3125, 0.1875, 0.3125, 0.1875, 0.3125, 0.375, 0.25, 0.375, 0.25, 0.1875, 0.625, 0.1875, 0.625, 0.375, 0.5, 0.375, 0.5, 0.1875, 0.4375, 0.375, 0.5625, 0.375, 0.5625, 0.5, 0.4375, 0.5, 0.3125, 0.375, 0.4375, 0.375, 0.4375, 0.5, 0.3125, 0.5, 0.8125, 0.25, 0.8125, 0.375, 0.75, 0.375, 0.75, 0.25, 0.75, 0.25, 0.75, 0.375, 0.6875, 0.375, 0.6875, 0.25, 0.6875, 0.25, 0.6875, 0.375, 0.625, 0.375, 0.625, 0.25, 0.875, 0.25, 0.875, 0.375, 0.8125, 0.375, 0.8125, 0.25, 0.75, 0.375, 0.8125, 0.375, 0.8125, 0.5, 0.75, 0.5, 0.6875, 0.375, 0.75, 0.375, 0.75, 0.5, 0.6875, 0.5, 0.125, 0.75, 0.25, 0.75, 0.25, 1.0, 0.125, 1.0, 0.25, 0.75, 0.375, 0.75, 0.375, 1.0, 0.25, 1.0, 0.5, 0.5, 0.5, 0.75, 0.375, 0.75, 0.375, 0.5, 0.125, 0.5, 0.125, 0.75, 0.0, 0.75, 0.0, 0.5, 0.25, 0.5, 0.25, 0.75, 0.125, 0.75, 0.125, 0.5, 0.375, 0.5, 0.375, 0.75, 0.25, 0.75, 0.25, 0.5, 0.625, 0.25, 0.625, 0.375, 0.6875, 0.375, 0.6875, 0.25, 0.6875, 0.25, 0.6875, 0.375, 0.75, 0.375, 0.75, 0.25, 0.75, 0.25, 0.75, 0.375, 0.8125, 0.375, 0.8125, 0.25, 0.8125, 0.25, 0.8125, 0.375, 0.875, 0.375, 0.875, 0.25, 0.8125, 0.375, 0.75, 0.375, 0.75, 0.5, 0.8125, 0.5, 0.75, 0.375, 0.6875, 0.375, 0.6875, 0.5, 0.75, 0.5, 0.625, 0.75, 0.75, 0.75, 0.75, 1.0, 0.625, 1.0, 0.75, 0.75, 0.875, 0.75, 0.875, 1.0, 0.75, 1.0, 1.0, 0.5, 1.0, 0.75, 0.875, 0.75, 0.875, 0.5, 0.625, 0.5, 0.625, 0.75, 0.5, 0.75, 0.5, 0.5, 0.75, 0.5, 0.75, 0.75, 0.625, 0.75, 0.625, 0.5, 0.875, 0.5, 0.875, 0.75, 0.75, 0.75, 0.75, 0.5, 0.875, 0.0, 0.875, 0.125, 0.8125, 0.125, 0.8125, 0.0, 0.875, 0.1875, 0.875, 0.25, 0.8125, 0.25, 0.8125, 0.1875, 0.6875, 0.0, 0.6875, 0.125, 0.625, 0.125, 0.625, 0.0, 0.6875, 0.1875, 0.6875, 0.25, 0.625, 0.25, 0.625, 0.1875, 0.75, 0.0, 0.75, 0.125, 0.6875, 0.125, 0.6875, 0.0, 0.75, 0.1875, 0.75, 0.25, 0.6875, 0.25, 0.6875, 0.1875, 0.8125, 0.0, 0.8125, 0.125, 0.75, 0.125, 0.75, 0.0, 0.8125, 0.1875, 0.8125, 0.25, 0.75, 0.25, 0.75, 0.1875, 0.625, 0.0, 0.625, 0.1875, 0.5, 0.1875, 0.5, 0.0, 0.3125, 0.0, 0.3125, 0.1875, 0.25, 0.1875, 0.25, 0.0, 0.4375, 0.0, 0.4375, 0.1875, 0.3125, 0.1875, 0.3125, 0.0, 0.5, 0.0, 0.5, 0.1875, 0.4375, 0.1875, 0.4375, 0.0, 0.8125, 0.0, 0.8125, 0.125, 0.875, 0.125, 0.875, 0.0, 0.8125, 0.1875, 0.8125, 0.25, 0.875, 0.25, 0.875, 0.1875, 0.75, 0.0, 0.75, 0.125, 0.8125, 0.125, 0.8125, 0.0, 0.75, 0.1875, 0.75, 0.25, 0.8125, 0.25, 0.8125, 0.1875, 0.6875, 0.0, 0.6875, 0.125, 0.75, 0.125, 0.75, 0.0, 0.6875, 0.1875, 0.6875, 0.25, 0.75, 0.25, 0.75, 0.1875, 0.625, 0.0, 0.625, 0.125, 0.6875, 0.125, 0.6875, 0.0, 0.625, 0.1875, 0.625, 0.25, 0.6875, 0.25, 0.6875, 0.1875, 0.8125, 0.125, 0.8125, 0.1875, 0.75, 0.1875, 0.75, 0.125, 0.75, 0.125, 0.75, 0.1875, 0.6875, 0.1875, 0.6875, 0.125, 0.6875, 0.125, 0.6875, 0.1875, 0.625, 0.1875, 0.625, 0.125, 0.875, 0.125, 0.875, 0.1875, 0.8125, 0.1875, 0.8125, 0.125, 0.625, 0.125, 0.625, 0.1875, 0.6875, 0.1875, 0.6875, 0.125, 0.6875, 0.125, 0.6875, 0.1875, 0.75, 0.1875, 0.75, 0.125, 0.75, 0.125, 0.75, 0.1875, 0.8125, 0.1875, 0.8125, 0.125, 0.8125, 0.125, 0.8125, 0.1875, 0.875, 0.1875, 0.875, 0.125, 0.25, 0.0, 0.25, 0.125, 0.1875, 0.125, 0.1875, 0.0, 0.25, 0.1875, 0.25, 0.25, 0.1875, 0.25, 0.1875, 0.1875, 0.0625, 0.0, 0.0625, 0.125, 0.0, 0.125, 0.0, 0.0, 0.0625, 0.1875, 0.0625, 0.25, 0.0, 0.25, 0.0, 0.1875, 0.125, 0.0, 0.125, 0.125, 0.0625, 0.125, 0.0625, 0.0, 0.125, 0.1875, 0.125, 0.25, 0.0625, 0.25, 0.0625, 0.1875, 0.1875, 0.0, 0.1875, 0.125, 0.125, 0.125, 0.125, 0.0, 0.1875, 0.1875, 0.1875, 0.25, 0.125, 0.25, 0.125, 0.1875, 0.1875, 0.125, 0.1875, 0.1875, 0.125, 0.1875, 0.125, 0.125, 0.125, 0.125, 0.125, 0.1875, 0.0625, 0.1875, 0.0625, 0.125, 0.0625, 0.125, 0.0625, 0.1875, 0.0, 0.1875, 0.0, 0.125, 0.25, 0.125, 0.25, 0.1875, 0.1875, 0.1875, 0.1875, 0.125, 0.0625, 0.1875, 0.0625, 0.25, 0.125, 0.25, 0.125, 0.1875, 0.0625, 0.0, 0.0625, 0.125, 0.125, 0.125, 0.125, 0.0, 0.125, 0.1875, 0.125, 0.25, 0.1875, 0.25, 0.1875, 0.1875, 0.125, 0.0, 0.125, 0.125, 0.1875, 0.125, 0.1875, 0.0, 0.1875, 0.1875, 0.1875, 0.25, 0.25, 0.25, 0.25, 0.1875, 0.1875, 0.0, 0.1875, 0.125, 0.25, 0.125, 0.25, 0.0, 0.125, 0.375, 0.0625, 0.375, 0.0625, 0.5, 0.125, 0.5, 0.125, 0.5, 0.1875, 0.5, 0.1875, 0.375, 0.125, 0.375, 0.1875, 0.25, 0.1875, 0.375, 0.25, 0.375, 0.25, 0.25, 0.125, 0.25, 0.125, 0.375, 0.1875, 0.375, 0.1875, 0.25, 0.0625, 0.25, 0.0625, 0.375, 0.125, 0.375, 0.125, 0.25, 0.0, 0.25, 0.0, 0.375, 0.0625, 0.375, 0.0625, 0.25, 0.125, 0.375, 0.0625, 0.375, 0.0625, 0.5, 0.125, 0.5, 0.125, 0.5, 0.1875, 0.5, 0.1875, 0.375, 0.125, 0.375, 0.1875, 0.25, 0.1875, 0.375, 0.25, 0.375, 0.25, 0.25, 0.125, 0.25, 0.125, 0.375, 0.1875, 0.375, 0.1875, 0.25, 0.0625, 0.25, 0.0625, 0.375, 0.125, 0.375, 0.125, 0.25, 0.0, 0.25, 0.0, 0.375, 0.0625, 0.375, 0.0625, 0.25, 0.1875, 0.25, 0.1875, 0.375, 0.125, 0.375, 0.125, 0.25, 0.125, 0.25, 0.125, 0.375, 0.0625, 0.375, 0.0625, 0.25, 0.0625, 0.25, 0.0625, 0.375, 0.0, 0.375, 0.0, 0.25, 0.25, 0.25, 0.25, 0.375, 0.1875, 0.375, 0.1875, 0.25, 0.1875, 0.5, 0.125, 0.5, 0.125, 0.375, 0.1875, 0.375, 0.0625, 0.375, 0.125, 0.375, 0.125, 0.5, 0.0625, 0.5, 0.8125, 0.25, 0.8125, 0.375, 0.75, 0.375, 0.75, 0.25, 0.75, 0.25, 0.75, 0.375, 0.6875, 0.375, 0.6875, 0.25, 0.6875, 0.25, 0.6875, 0.375, 0.625, 0.375, 0.625, 0.25, 0.875, 0.25, 0.875, 0.375, 0.8125, 0.375, 0.8125, 0.25, 0.75, 0.375, 0.8125, 0.375, 0.8125, 0.5, 0.75, 0.5, 0.6875, 0.375, 0.75, 0.375, 0.75, 0.5, 0.6875, 0.5, 0.75, 0.375, 0.6875, 0.375, 0.6875, 0.5, 0.75, 0.5, 0.8125, 0.375, 0.75, 0.375, 0.75, 0.5, 0.8125, 0.5, 0.8125, 0.25, 0.8125, 0.375, 0.875, 0.375, 0.875, 0.25, 0.75, 0.25, 0.75, 0.375, 0.8125, 0.375, 0.8125, 0.25, 0.6875, 0.25, 0.6875, 0.375, 0.75, 0.375, 0.75, 0.25, 0.625, 0.25, 0.625, 0.375, 0.6875, 0.375, 0.6875, 0.25, 0.5, 0.1875, 0.5, 0.375, 0.4375, 0.375, 0.4375, 0.1875, 0.4375, 0.1875, 0.4375, 0.375, 0.3125, 0.375, 0.3125, 0.1875, 0.3125, 0.1875, 0.3125, 0.375, 0.25, 0.375, 0.25, 0.1875, 0.625, 0.1875, 0.625, 0.375, 0.5, 0.375, 0.5, 0.1875, 0.4375, 0.375, 0.5625, 0.375, 0.5625, 0.5, 0.4375, 0.5, 0.3125, 0.375, 0.4375, 0.375, 0.4375, 0.5, 0.3125, 0.5, 0.125, 0.75, 0.25, 0.75, 0.25, 1.0, 0.125, 1.0, 0.25, 0.75, 0.375, 0.75, 0.375, 1.0, 0.25, 1.0, 0.5, 0.5, 0.5, 0.75, 0.375, 0.75, 0.375, 0.5, 0.125, 0.5, 0.125, 0.75, 0.0, 0.75, 0.0, 0.5, 0.25, 0.5, 0.25, 0.75, 0.125, 0.75, 0.125, 0.5, 0.375, 0.5, 0.375, 0.75, 0.25, 0.75, 0.25, 0.5, 0.625, 0.25, 0.625, 0.3438, 0.5, 0.3438, 0.5, 0.25, 0.3125, 0.25, 0.3125, 0.3438, 0.25, 0.3438, 0.25, 0.25, 0.4375, 0.25, 0.4375, 0.3438, 0.3125, 0.3438, 0.3125, 0.25, 0.5, 0.25, 0.5, 0.3438, 0.4375, 0.3438, 0.4375, 0.25, 0.625, 0.0, 0.625, 0.1875, 0.5, 0.1875, 0.5, 0.0, 0.3125, 0.0, 0.3125, 0.1875, 0.25, 0.1875, 0.25, 0.0, 0.4375, 0.0, 0.4375, 0.1875, 0.3125, 0.1875, 0.3125, 0.0, 0.5, 0.0, 0.5, 0.1875, 0.4375, 0.1875, 0.4375, 0.0, 1.0, 0.0, 1.0, 0.0625, 0.9375, 0.0625, 0.9375, 0.0, 1.0, 0.09375, 1.0, 0.125, 0.9375, 0.125, 0.9375, 0.09375, 0.8125, 0.0, 0.8125, 0.0625, 0.75, 0.0625, 0.75, 0.0, 0.8125, 0.09375, 0.8125, 0.125, 0.75, 0.125, 0.75, 0.09375, 0.875, 0.0, 0.875, 0.0625, 0.8125, 0.0625, 0.8125, 0.0, 0.875, 0.09375, 0.875, 0.125, 0.8125, 0.125, 0.8125, 0.09375, 0.9375, 0.0, 0.9375, 0.0625, 0.875, 0.0625, 0.875, 0.0, 0.9375, 0.09375, 0.9375, 0.125, 0.875, 0.125, 0.875, 0.09375, 0.9375, 0.0625, 0.9375, 0.09375, 0.875, 0.09375, 0.875, 0.0625, 0.875, 0.0625, 0.875, 0.09375, 0.8125, 0.09375, 0.8125, 0.0625, 0.8125, 0.0625, 0.8125, 0.09375, 0.75, 0.09375, 0.75, 0.0625, 1.0, 0.0625, 1.0, 0.09375, 0.9375, 0.09375, 0.9375, 0.0625, 0.875, 0.25, 0.875, 0.3125, 0.8125, 0.3125, 0.8125, 0.25, 0.875, 0.3438, 0.875, 0.375, 0.8125, 0.375, 0.8125, 0.3438, 0.6875, 0.25, 0.6875, 0.3125, 0.625, 0.3125, 0.625, 0.25, 0.6875, 0.3438, 0.6875, 0.375, 0.625, 0.375, 0.625, 0.3438, 0.75, 0.25, 0.75, 0.3125, 0.6875, 0.3125, 0.6875, 0.25, 0.75, 0.3438, 0.75, 0.375, 0.6875, 0.375, 0.6875, 0.3438, 0.8125, 0.25, 0.8125, 0.3125, 0.75, 0.3125, 0.75, 0.25, 0.8125, 0.3438, 0.8125, 0.375, 0.75, 0.375, 0.75, 0.3438, 0.8125, 0.3125, 0.8125, 0.3438, 0.75, 0.3438, 0.75, 0.3125, 0.75, 0.3125, 0.75, 0.3438, 0.6875, 0.3438, 0.6875, 0.3125, 0.6875, 0.3125, 0.6875, 0.3438, 0.625, 0.3438, 0.625, 0.3125, 0.875, 0.3125, 0.875, 0.3438, 0.8125, 0.3438, 0.8125, 0.3125, 0.25, 0.0, 0.25, 0.0625, 0.1875, 0.0625, 0.1875, 0.0, 0.25, 0.09375, 0.25, 0.125, 0.1875, 0.125, 0.1875, 0.09375, 0.0625, 0.0, 0.0625, 0.0625, 0.0, 0.0625, 0.0, 0.0, 0.0625, 0.09375, 0.0625, 0.125, 0.0, 0.125, 0.0, 0.09375, 0.125, 0.0, 0.125, 0.0625, 0.0625, 0.0625, 0.0625, 0.0, 0.125, 0.09375, 0.125, 0.125, 0.0625, 0.125, 0.0625, 0.09375, 0.1875, 0.0, 0.1875, 0.0625, 0.125, 0.0625, 0.125, 0.0, 0.1875, 0.09375, 0.1875, 0.125, 0.125, 0.125, 0.125, 0.09375, 0.1875, 0.0625, 0.1875, 0.09375, 0.125, 0.09375, 0.125, 0.0625, 0.125, 0.0625, 0.125, 0.09375, 0.0625, 0.09375, 0.0625, 0.0625, 0.0625, 0.0625, 0.0625, 0.09375, 0.0, 0.09375, 0.0, 0.0625, 0.25, 0.0625, 0.25, 0.09375, 0.1875, 0.09375, 0.1875, 0.0625, 0.25, 0.25, 0.25, 0.3125, 0.1875, 0.3125, 0.1875, 0.25, 0.25, 0.3438, 0.25, 0.375, 0.1875, 0.375, 0.1875, 0.3438, 0.0625, 0.25, 0.0625, 0.3125, 0.0, 0.3125, 0.0, 0.25, 0.0625, 0.3438, 0.0625, 0.375, 0.0, 0.375, 0.0, 0.3438, 0.125, 0.25, 0.125, 0.3125, 0.0625, 0.3125, 0.0625, 0.25, 0.125, 0.3438, 0.125, 0.375, 0.0625, 0.375, 0.0625, 0.3438, 0.1875, 0.25, 0.1875, 0.3125, 0.125, 0.3125, 0.125, 0.25, 0.1875, 0.3438, 0.1875, 0.375, 0.125, 0.375, 0.125, 0.3438, 0.1875, 0.3125, 0.1875, 0.3438, 0.125, 0.3438, 0.125, 0.3125, 0.125, 0.3125, 0.125, 0.3438, 0.0625, 0.3438, 0.0625, 0.3125, 0.0625, 0.3125, 0.0625, 0.3438, 0.0, 0.3438, 0.0, 0.3125, 0.25, 0.3125, 0.25, 0.3438, 0.1875, 0.3438, 0.1875, 0.3125, 0.625, 0.0, 0.625, 0.125, 0.6875, 0.125, 0.6875, 0.0, 0.625, 0.1875, 0.625, 0.25, 0.6875, 0.25, 0.6875, 0.1875, 0.6875, 0.0, 0.6875, 0.125, 0.75, 0.125, 0.75, 0.0, 0.6875, 0.1875, 0.6875, 0.25, 0.75, 0.25, 0.75, 0.1875, 0.75, 0.0, 0.75, 0.125, 0.8125, 0.125, 0.8125, 0.0, 0.75, 0.1875, 0.75, 0.25, 0.8125, 0.25, 0.8125, 0.1875, 0.8125, 0.0, 0.8125, 0.125, 0.875, 0.125, 0.875, 0.0, 0.8125, 0.1875, 0.8125, 0.25, 0.875, 0.25, 0.875, 0.1875, 0.8125, 0.125, 0.8125, 0.1875, 0.875, 0.1875, 0.875, 0.125, 0.75, 0.125, 0.75, 0.1875, 0.8125, 0.1875, 0.8125, 0.125, 0.6875, 0.125, 0.6875, 0.1875, 0.75, 0.1875, 0.75, 0.125, 0.625, 0.125, 0.625, 0.1875, 0.6875, 0.1875, 0.6875, 0.125, 0.875, 0.0, 0.875, 0.125, 0.8125, 0.125, 0.8125, 0.0, 0.875, 0.1875, 0.875, 0.25, 0.8125, 0.25, 0.8125, 0.1875, 0.6875, 0.0, 0.6875, 0.125, 0.625, 0.125, 0.625, 0.0, 0.6875, 0.1875, 0.6875, 0.25, 0.625, 0.25, 0.625, 0.1875, 0.75, 0.0, 0.75, 0.125, 0.6875, 0.125, 0.6875, 0.0, 0.75, 0.1875, 0.75, 0.25, 0.6875, 0.25, 0.6875, 0.1875, 0.8125, 0.0, 0.8125, 0.125, 0.75, 0.125, 0.75, 0.0, 0.8125, 0.1875, 0.8125, 0.25, 0.75, 0.25, 0.75, 0.1875, 0.8125, 0.125, 0.8125, 0.1875, 0.75, 0.1875, 0.75, 0.125, 0.75, 0.125, 0.75, 0.1875, 0.6875, 0.1875, 0.6875, 0.125, 0.6875, 0.125, 0.6875, 0.1875, 0.625, 0.1875, 0.625, 0.125, 0.875, 0.125, 0.875, 0.1875, 0.8125, 0.1875, 0.8125, 0.125, 0.25, 0.0, 0.25, 0.125, 0.1875, 0.125, 0.1875, 0.0, 0.25, 0.1875, 0.25, 0.25, 0.1875, 0.25, 0.1875, 0.1875, 0.0625, 0.0, 0.0625, 0.125, 0.0, 0.125, 0.0, 0.0, 0.0625, 0.1875, 0.0625, 0.25, 0.0, 0.25, 0.0, 0.1875, 0.125, 0.0, 0.125, 0.125, 0.0625, 0.125, 0.0625, 0.0, 0.125, 0.1875, 0.125, 0.25, 0.0625, 0.25, 0.0625, 0.1875, 0.1875, 0.0, 0.1875, 0.125, 0.125, 0.125, 0.125, 0.0, 0.1875, 0.1875, 0.1875, 0.25, 0.125, 0.25, 0.125, 0.1875, 0.0, 0.0, 0.0, 0.125, 0.0625, 0.125, 0.0625, 0.0, 0.0, 0.1875, 0.0, 0.25, 0.0625, 0.25, 0.0625, 0.1875, 0.0625, 0.0, 0.0625, 0.125, 0.125, 0.125, 0.125, 0.0, 0.0625, 0.1875, 0.0625, 0.25, 0.125, 0.25, 0.125, 0.1875, 0.125, 0.0, 0.125, 0.125, 0.1875, 0.125, 0.1875, 0.0, 0.125, 0.1875, 0.125, 0.25, 0.1875, 0.25, 0.1875, 0.1875, 0.1875, 0.0, 0.1875, 0.125, 0.25, 0.125, 0.25, 0.0, 0.1875, 0.1875, 0.1875, 0.25, 0.25, 0.25, 0.25, 0.1875, 0.1875, 0.125, 0.1875, 0.1875, 0.25, 0.1875, 0.25, 0.125, 0.125, 0.125, 0.125, 0.1875, 0.1875, 0.1875, 0.1875, 0.125, 0.0625, 0.125, 0.0625, 0.1875, 0.125, 0.1875, 0.125, 0.125, 0.0, 0.125, 0.0, 0.1875, 0.0625, 0.1875, 0.0625, 0.125, 0.1875, 0.125, 0.1875, 0.1875, 0.125, 0.1875, 0.125, 0.125, 0.125, 0.125, 0.125, 0.1875, 0.0625, 0.1875, 0.0625, 0.125, 0.0625, 0.125, 0.0625, 0.1875, 0.0, 0.1875, 0.0, 0.125, 0.25, 0.125, 0.25, 0.1875, 0.1875, 0.1875, 0.1875, 0.125, 0.125, 0.5, 0.1875, 0.5, 0.1875, 0.375, 0.125, 0.375, 0.1875, 0.5, 0.125, 0.5, 0.125, 0.375, 0.1875, 0.375, 0.25, 0.0, 0.25, 0.125, 0.1875, 0.125, 0.1875, 0.0, 0.0625, 0.0, 0.0625, 0.125, 0.0, 0.125, 0.0, 0.0, 0.125, 0.0, 0.125, 0.125, 0.0625, 0.125, 0.0625, 0.0, 0.1875, 0.0, 0.1875, 0.125, 0.125, 0.125, 0.125, 0.0, 0.0, 0.0, 0.0, 0.125, 0.0625, 0.125, 0.0625, 0.0, 0.0625, 0.0, 0.0625, 0.125, 0.125, 0.125, 0.125, 0.0, 0.125, 0.0, 0.125, 0.125, 0.1875, 0.125, 0.1875, 0.0, 0.1875, 0.0, 0.1875, 0.125, 0.25, 0.125, 0.25, 0.0])
me_cube_001.materials.append(mat_x32)
me_cube_001.materials.append(mat_x64)
me_cube_001.materials.append(mat_helmet)
me_cube_001.materials.append(mat_chestplate)
me_cube_001.materials.append(mat_leggings)
me_cube_001.materials.append(mat_boots)
me_cube_001.materials.append(mat_shieldright)
me_cube_001.materials.append(mat_shieldleft)
me_cube_001.use_remesh_preserve_volume = False
me_cube_001.use_remesh_preserve_attributes = False
me_cube_001.use_mirror_vertex_groups = False
me_cube_001.use_paint_bone_selection = False
me_cube_001.use_paint_mask = True
me_cube_001.update()
arm_armature = bpy.data.armatures.new('Armature')  # bones are not reproduced

# ---- objects
ob_lamp_005 = bpy.data.objects.new('Lamp.005', light_lamp_005)
ob_lamp_004 = bpy.data.objects.new('Lamp.004', light_lamp_004)
ob_lamp_003 = bpy.data.objects.new('Lamp.003', light_lamp_003)
ob_lamp_002 = bpy.data.objects.new('Lamp.002', light_lamp_002)
ob_lamp_001 = bpy.data.objects.new('Lamp.001', light_lamp_001)
ob_armature = bpy.data.objects.new('Armature', arm_armature)
ob_player = bpy.data.objects.new('Player', me_cube_001)
ob_empty = bpy.data.objects.new('Empty', None)
ob_lamp = bpy.data.objects.new('Lamp', light_lamp)
ob_camera = bpy.data.objects.new('Camera', cam_camera)

# ---- transforms, parenting, visibility, modifiers, constraints
ob_lamp_005.location = (-0.7242, -46.5, -0.4891)
ob_lamp_005.rotation_euler = (1.571, 1.571, 0.0)
ob_lamp_005.lock_rotations_4d = False
ob_lamp_005.empty_display_type = 'ARROWS'
ob_lamp_005.color = (0.0, 0.0, 0.0, 0.0)
ob_lamp_005.lineart.crease_threshold = 0.0
ob_lamp_004.location = (4.276, -18.5, 1.511)
ob_lamp_004.rotation_euler = (-1.571, 1.571, 0.0)
ob_lamp_004.lock_rotations_4d = False
ob_lamp_004.empty_display_type = 'ARROWS'
ob_lamp_004.color = (0.0, 0.0, 0.0, 0.0)
ob_lamp_004.lineart.crease_threshold = 0.0
ob_lamp_003.location = (4.276, -18.5, 15.51)
ob_lamp_003.rotation_euler = (-3.142, 1.571, 0.0)
ob_lamp_003.lock_rotations_4d = False
ob_lamp_003.empty_display_type = 'ARROWS'
ob_lamp_003.color = (0.0, 0.0, 0.0, 0.0)
ob_lamp_003.lineart.crease_threshold = 0.0
ob_lamp_002.location = (37.28, -1.501, -1.489)
ob_lamp_002.rotation_euler = (-3.142, -1.571, 0.0)
ob_lamp_002.lock_rotations_4d = False
ob_lamp_002.empty_display_type = 'ARROWS'
ob_lamp_002.color = (0.0, 0.0, 0.0, 0.0)
ob_lamp_002.lineart.crease_threshold = 0.0
ob_lamp_001.location = (-12.72, -17.5, 15.51)
ob_lamp_001.rotation_euler = (-3.142, -0.0, 0.0)
ob_lamp_001.lock_rotations_4d = False
ob_lamp_001.empty_display_type = 'ARROWS'
ob_lamp_001.color = (0.0, 0.0, 0.0, 0.0)
ob_lamp_001.lineart.crease_threshold = 0.0
ob_armature.location = (0.0, 0.0, 0.0)
ob_armature.show_in_front = True
ob_armature.lineart.crease_threshold = 0.0
ob_player.parent = ob_armature
ob_player.location = (0.0, 0.0, 0.0)
ob_player.lineart.crease_threshold = 0.0
_vg = ob_player.vertex_groups.new(name='Root')
_vg = ob_player.vertex_groups.new(name='Body')
for _i, _w in zip([16, 18, 20, 22, 80, 82, 84, 86, 104, 105, 106, 107, 164, 166, 168, 170, 212, 213, 214, 215, 288, 290, 292, 294, 304, 305, 306, 307, 308, 309, 310, 311, 322], [1.0, 1.0, 1.0, 1.0, 1.0, 1.0, 1.0, 1.0, 1.0, 1.0, 1.0, 1.0, 1.0, 1.0, 1.0, 1.0, 1.0, 1.0, 1.0, 1.0, 1.0, 1.0, 1.0, 1.0, 1.0, 1.0, 1.0, 1.0, 1.0, 1.0, 1.0, 1.0, 0.0]): _vg.add([_i], _w, 'REPLACE')
_vg = ob_player.vertex_groups.new(name='Chest')
for _i, _w in zip([17, 19, 21, 23, 81, 83, 85, 87, 104, 105, 106, 107, 165, 167, 169, 171, 212, 213, 214, 215, 273, 289, 291, 293, 295, 304, 305, 306, 307, 308, 309, 310, 311], [1.0, 1.0, 1.0, 1.0, 1.0, 1.0, 1.0, 1.0, 1.0, 1.0, 1.0, 1.0, 1.0, 1.0, 1.0, 1.0, 1.0, 1.0, 1.0, 1.0, 0.0002346, 1.0, 1.0, 1.0, 1.0, 1.0, 1.0, 1.0, 1.0, 0.0, 0.0, 0.0, 0.0]): _vg.add([_i], _w, 'REPLACE')
_vg = ob_player.vertex_groups.new(name='Head')
for _i, _w in zip([32, 33, 34, 35, 36, 37, 38, 39, 88, 89, 90, 91, 92, 93, 94, 95, 165, 180, 181, 182, 183, 184, 185, 186, 187, 196, 197, 198, 199, 200, 201, 202, 203, 296, 297, 298, 299, 300, 301, 302, 303], [1.0, 1.0, 1.0, 1.0, 1.0, 1.0, 1.0, 1.0, 1.0, 1.0, 1.0, 1.0, 1.0, 1.0, 1.0, 1.0, 0.01656, 1.0, 1.0, 1.0, 1.0, 1.0, 1.0, 1.0, 1.0, 1.0, 1.0, 1.0, 1.0, 1.0, 1.0, 1.0, 1.0, 1.0, 1.0, 1.0, 1.0, 1.0, 1.0, 1.0, 1.0]): _vg.add([_i], _w, 'REPLACE')
_vg = ob_player.vertex_groups.new(name='ArmRight')
for _i, _w in zip([25, 27, 29, 31, 65, 67, 69, 71, 96, 97, 98, 100, 101, 102, 103, 116, 117, 118, 119, 173, 175, 177, 179, 204, 205, 206, 207, 208, 210, 211, 224, 225, 226, 227, 273, 275, 277, 279, 310, 311, 315, 317, 322, 325, 326, 328, 329, 330, 331, 332, 333, 334, 335, 372, 373, 374, 375, 376, 378, 379, 380, 381, 382, 383], [1.0, 1.0, 1.0, 1.0, 1.0, 1.0, 1.0, 1.0, 0.0, 1.0, 1.0, 0.9531, 0.0, 1.0, 0.0, 0.0, 0.0, 0.0, 0.0, 1.0, 1.0, 1.0, 1.0, 0.0, 1.0, 0.9743, 0.0, 1.0, 1.0, 0.0, 0.0, 0.0, 0.0, 0.0, 1.0, 1.0, 1.0, 1.0, 0.0, 0.0, 0.0, 0.0, 0.0, 1.0, 1.0, 1.0, 0.0, 1.0, 0.0, 0.0, 0.0, 0.0, 0.0, 0.0, 1.0, 1.0, 0.0, 1.0, 1.0, 0.0, 0.0, 0.0, 0.0, 0.0]): _vg.add([_i], _w, 'REPLACE')
_vg = ob_player.vertex_groups.new(name='WristRight')
for _i, _w in zip([24, 26, 28, 30, 64, 66, 68, 70, 96, 99, 101, 103, 119, 172, 174, 176, 178, 204, 207, 209, 211, 272, 274, 276, 278, 322, 324, 327, 329, 331, 372, 375, 377, 379, 381], [1.0, 1.0, 1.0, 1.0, 1.0, 1.0, 1.0, 1.0, 1.0, 1.0, 1.0, 1.0, 0.018, 1.0, 1.0, 1.0, 1.0, 1.0, 1.0, 1.0, 1.0, 1.0, 1.0, 1.0, 1.0, 0.0, 1.0, 1.0, 1.0, 1.0, 1.0, 1.0, 1.0, 1.0, 0.02048]): _vg.add([_i], _w, 'REPLACE')
_vg = ob_player.vertex_groups.new(name='RElbowBot')
for _i, _w in zip([116, 119, 209, 224, 227, 332, 334, 335, 372, 373, 379, 380, 383], [1.0, 1.0, 0.01397, 1.0, 1.0, 1.0, 0.1125, 1.0, 0.02163, 0.07441, 0.0, 1.0, 1.0]): _vg.add([_i], _w, 'REPLACE')
_vg = ob_player.vertex_groups.new(name='RElbowTop')
for _i, _w in zip([117, 118, 211, 225, 226, 333, 334, 375, 376, 377, 381, 382], [1.0, 1.0, 0.0577, 1.0, 1.0, 1.0, 1.0, 0.0, 0.002539, 0.02715, 1.0, 1.0]): _vg.add([_i], _w, 'REPLACE')
_vg = ob_player.vertex_groups.new(name='ArmLeft')
for _i, _w in zip([41, 43, 45, 47, 73, 75, 77, 79, 96, 108, 109, 110, 111, 112, 114, 115, 116, 120, 121, 122, 123, 189, 191, 193, 195, 216, 217, 218, 219, 220, 222, 223, 228, 229, 230, 231, 280, 282, 284, 286, 308, 309, 311, 312, 313, 314, 315, 316, 318, 319, 320, 321, 322, 323, 360, 361, 362, 364, 365, 367, 368, 369, 370, 371], [1.0, 1.0, 1.0, 1.0, 1.0, 1.0, 1.0, 1.0, 0.0, 0.0, 1.0, 1.0, 0.0, 1.0, 1.0, 0.0, 0.0, 0.0, 0.0, 0.0, 0.0, 1.0, 1.0, 1.0, 1.0, 0.0, 1.0, 1.0, 0.0, 1.0, 1.0, 0.0, 0.0, 0.0, 0.0, 0.0, 1.0, 1.0, 1.0, 1.0, 0.0, 0.0, 0.0, 0.0, 1.0, 1.0, 0.0, 1.0, 1.0, 0.0, 0.0, 0.0, 0.0, 0.0, 1.0, 0.0, 1.0, 1.0, 0.0, 1.0, 0.0, 0.0, 0.0, 0.0]): _vg.add([_i], _w, 'REPLACE')
_vg = ob_player.vertex_groups.new(name='WristLeft')
_vg.add([40, 42, 44, 46, 72, 74, 76, 78, 108, 111, 113, 115, 188, 190, 192, 194, 216, 219, 221, 223, 281, 283, 285, 287, 312, 315, 317, 319, 361, 363, 365, 366], 1.0, 'REPLACE')
_vg = ob_player.vertex_groups.new(name='LElbowTop')
for _i, _w in zip([121, 122, 221, 223, 229, 230, 319, 321, 322, 323, 369, 370], [1.0, 1.0, 0.007659, 0.0, 1.0, 1.0, 0.0, 1.0, 1.0, 0.0, 1.0, 1.0]): _vg.add([_i], _w, 'REPLACE')
_vg = ob_player.vertex_groups.new(name='LElbowBot')
for _i, _w in zip([120, 123, 228, 231, 320, 322, 323, 368, 371], [1.0, 1.0, 1.0, 1.0, 1.0, 0.0, 1.0, 1.0, 1.0]): _vg.add([_i], _w, 'REPLACE')
_vg = ob_player.vertex_groups.new(name='LegRight')
for _i, _w in zip([9, 11, 13, 15, 57, 59, 61, 63, 125, 126, 128, 130, 131, 132, 133, 134, 135, 143, 147, 157, 159, 161, 163, 178, 233, 234, 236, 238, 239, 240, 241, 242, 243, 265, 267, 269, 271, 349, 350, 352, 354, 356, 357, 358, 359, 385, 386, 388, 390, 404, 405, 406, 407], [1.0, 1.0, 1.0, 1.0, 1.0, 1.0, 1.0, 1.0, 1.0, 1.0, 1.0, 1.0, 0.0, 0.0, 0.0, 0.0, 0.0, 0.0, 0.0, 1.0, 1.0, 1.0, 1.0, 0.002674, 1.0, 1.0, 1.0, 1.0, 0.0, 0.0, 0.0, 0.0, 0.0, 1.0, 1.0, 1.0, 1.0, 1.0, 1.0, 1.0, 1.0, 0.0, 0.0, 0.0, 0.0, 1.0, 1.0, 1.0, 0.9498, 0.0, 0.0, 0.0, 0.0]): _vg.add([_i], _w, 'REPLACE')
_vg = ob_player.vertex_groups.new(name='ShinRight')
for _i, _w in zip([8, 10, 12, 14, 56, 58, 60, 62, 124, 127, 129, 131, 156, 158, 160, 162, 232, 235, 237, 239, 243, 264, 266, 268, 270, 348, 351, 353, 355, 384, 387, 389, 391, 412, 413, 414, 415, 416, 417, 418, 419], [1.0, 1.0, 1.0, 1.0, 1.0, 1.0, 1.0, 1.0, 1.0, 1.0, 1.0, 1.0, 1.0, 1.0, 1.0, 1.0, 1.0, 1.0, 1.0, 1.0, 0.01639, 1.0, 1.0, 1.0, 1.0, 1.0, 1.0, 1.0, 1.0, 1.0, 1.0, 1.0, 1.0, 1.0, 1.0, 1.0, 1.0, 1.0, 1.0, 1.0, 1.0]): _vg.add([_i], _w, 'REPLACE')
_vg = ob_player.vertex_groups.new(name='RKneeBot')
for _i, _w in zip([133, 134, 241, 242, 356, 357, 358, 405, 406], [1.0, 1.0, 1.0, 1.0, 0.0, 1.0, 1.0, 1.0, 1.0]): _vg.add([_i], _w, 'REPLACE')
_vg = ob_player.vertex_groups.new(name='RKneeTop')
for _i, _w in zip([132, 135, 240, 243, 353, 356, 359, 404, 407], [1.0, 1.0, 1.0, 1.0, 0.02947, 1.0, 1.0, 1.0, 1.0]): _vg.add([_i], _w, 'REPLACE')
_vg = ob_player.vertex_groups.new(name='LegLeft')
for _i, _w in zip([1, 3, 5, 7, 49, 51, 53, 55, 133, 137, 138, 140, 142, 144, 145, 146, 147, 148, 149, 150, 151, 153, 155, 244, 245, 246, 248, 250, 252, 254, 256, 258, 260, 262, 337, 338, 340, 342, 344, 345, 346, 347, 392, 394, 396, 399, 400, 401, 402, 403], [1.0, 1.0, 1.0, 1.0, 1.0, 1.0, 1.0, 1.0, 0.0, 1.0, 1.0, 1.0, 1.0, 0.0, 0.0, 0.0, 0.0, 0.0, 0.0, 0.0, 0.0, 1.0, 1.0, 0.0, 1.0, 1.0, 1.0, 1.0, 1.0, 1.0, 1.0, 1.0, 1.0, 1.0, 1.0, 1.0, 1.0, 1.0, 0.0, 0.0, 0.0, 0.0, 1.0, 1.0, 1.0, 1.0, 0.0, 0.0, 0.0, 0.0]): _vg.add([_i], _w, 'REPLACE')
_vg = ob_player.vertex_groups.new(name='ShinLeft')
for _i, _w in zip([0, 2, 4, 6, 48, 50, 52, 54, 136, 139, 141, 143, 152, 154, 244, 247, 249, 251, 253, 255, 257, 259, 261, 263, 336, 339, 341, 343, 393, 395, 397, 398, 408, 409, 410, 411, 420, 421, 422, 423], [1.0, 1.0, 1.0, 1.0, 1.0, 1.0, 1.0, 1.0, 0.9859, 1.0, 1.0, 1.0, 1.0, 1.0, 1.0, 1.0, 1.0, 1.0, 1.0, 1.0, 1.0, 1.0, 1.0, 1.0, 1.0, 1.0, 1.0, 1.0, 1.0, 1.0, 1.0, 1.0, 1.0, 1.0, 1.0, 1.0, 1.0, 1.0, 1.0, 1.0]): _vg.add([_i], _w, 'REPLACE')
_vg = ob_player.vertex_groups.new(name='LKneeBot')
for _i, _w in zip([145, 146, 149, 150, 152, 345, 346, 395, 396, 401, 402], [1.0, 1.0, 1.0, 1.0, 0.07545, 1.0, 1.0, 0.06077, 0.006656, 1.0, 1.0]): _vg.add([_i], _w, 'REPLACE')
_vg = ob_player.vertex_groups.new(name='LKneeTop')
for _i, _w in zip([144, 147, 148, 151, 344, 347, 393, 395, 397, 400, 402, 403], [1.0, 1.0, 1.0, 1.0, 1.0, 1.0, 0.0, 0.0, 0.0, 0.9326, 0.0, 1.0]): _vg.add([_i], _w, 'REPLACE')
_m = ob_player.modifiers.new('Armature', 'ARMATURE')
_m.object = ob_armature
ob_empty.location = (0.0, 0.0, 0.0)
ob_empty.rotation_euler = (-1.571, 1.571, 0.0)
ob_empty.scale = (10.54, 10.54, 10.54)
ob_empty.empty_display_type = 'SINGLE_ARROW'
ob_empty.empty_image_offset = (0.0, 0.0)
ob_empty.lineart.crease_threshold = 0.0
ob_lamp.location = (-19.92, -12.99, 18.9)
ob_lamp.lock_rotations_4d = False
ob_lamp.empty_display_type = 'ARROWS'
ob_lamp.color = (0.0, 0.0, 0.0, 0.0)
ob_lamp.lineart.crease_threshold = 0.0
ob_camera.location = (7.481, -6.508, 5.344)
ob_camera.rotation_euler = (1.109, 0.0, 0.8149)
ob_camera.lock_rotations_4d = False
ob_camera.empty_display_type = 'ARROWS'
ob_camera.color = (0.0, 0.0, 0.0, 0.0)
ob_camera.display_type = 'WIRE'
ob_camera.lineart.crease_threshold = 0.0

# ---- collection membership
col_collection_1.objects.link(ob_lamp_005)
col_collection_1.objects.link(ob_lamp_004)
col_collection_1.objects.link(ob_lamp_003)
col_collection_1.objects.link(ob_lamp_002)
col_collection_1.objects.link(ob_lamp_001)
col_collection_1.objects.link(ob_armature)
col_collection_1.objects.link(ob_player)
col_collection_1.objects.link(ob_empty)
col_collection_1.objects.link(ob_lamp)
col_collection_1.objects.link(ob_camera)

# ---- scene / render settings (as saved in the file)
scene.camera = ob_camera
scene.frame_start = 0; scene.frame_end = 228; scene.frame_set(0)
scene.render.engine = 'BLENDER_EEVEE_NEXT'
scene.render.resolution_percentage = 50
scene.render.dither_intensity = 0.0
scene.cycles.use_denoising = False
scene.cycles.samples = 128
scene.cycles.sampling_pattern = 'TABULATED_SOBOL'
scene.cycles.use_adaptive_sampling = False
scene.cycles.use_light_tree = False
scene.cycles.blur_glossy = 0.0
scene.cycles.sample_clamp_indirect = 0.0
scene.view_settings.view_transform = 'Standard'
bpy.context.view_layer.update()
